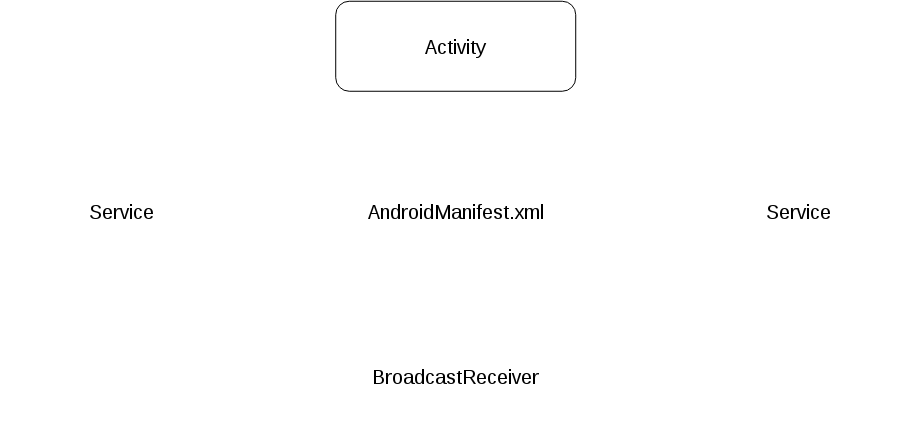

The diagram above was exported from draw.io. Its source (the exported page's mxGraphModel, read from the mxfile embedded in the PNG):
<mxGraphModel dx="1554" dy="801" grid="1" gridSize="10" guides="1" tooltips="1" connect="1" arrows="1" fold="1" page="0" pageScale="1.5" pageWidth="826" pageHeight="1169" background="none" math="0" shadow="0">
  <root>
    <mxCell id="0" style=";html=1;" />
    <mxCell id="1" style=";html=1;" parent="0" />
    <mxCell id="20" style="strokeWidth=1;strokeColor=#FFFFFF;html=1;" parent="1" source="18" target="17" edge="1">
      <mxGeometry relative="1" as="geometry" />
    </mxCell>
    <mxCell id="21" style="strokeWidth=1;strokeColor=#FFFFFF;html=1;" parent="1" source="19" target="17" edge="1">
      <mxGeometry relative="1" as="geometry" />
    </mxCell>
    <mxCell id="17" value="AndroidManifest.xml" style="rounded=1;fillColor=#ffffff;gradientColor=none;gradientDirection=north;fontFamily=Helvetica;fontSize=20;fontColor=#000000;fontStyle=0;shadow=0;strokeColor=#FFFFFF;html=1;strokeWidth=1;" parent="1" vertex="1">
      <mxGeometry x="413" y="270" width="307" height="86" as="geometry" />
    </mxCell>
    <mxCell id="19" value="Service" style="rounded=1;fillColor=#ffffff;gradientColor=none;gradientDirection=north;fontFamily=Helvetica;fontSize=20;fontColor=#000000;fontStyle=0;shadow=0;strokeColor=#FFFFFF;html=1;strokeWidth=1;" parent="1" vertex="1">
      <mxGeometry x="789.2300000000001" y="267.7500000000001" width="240" height="90" as="geometry" />
    </mxCell>
    <mxCell id="18" value="Activity" style="rounded=1;fillColor=#ffffff;gradientDirection=north;fontFamily=Helvetica;fontSize=20;fontColor=#000000;fontStyle=0;shadow=0;strokeColor=#000000;html=1;strokeWidth=1;" parent="1" vertex="1">
      <mxGeometry x="446.23000000000013" y="102.75000000000009" width="240" height="90" as="geometry" />
    </mxCell>
    <mxCell id="26" value="BroadcastReceiver" style="rounded=1;fillColor=#ffffff;gradientColor=none;gradientDirection=north;fontFamily=Helvetica;fontSize=20;fontColor=#000000;fontStyle=0;shadow=0;strokeColor=#FFFFFF;html=1;strokeWidth=1;" vertex="1" parent="1">
      <mxGeometry x="446.23000000000013" y="432.7500000000001" width="240" height="90" as="geometry" />
    </mxCell>
    <mxCell id="27" style="strokeWidth=1;strokeColor=#FFFFFF;html=1;exitX=0.5;exitY=0;entryX=0.5;entryY=1;" edge="1" parent="1" source="26" target="17">
      <mxGeometry x="730" y="323.6461525509344" as="geometry">
        <mxPoint x="872.23" y="324.24486445529556" as="sourcePoint" />
        <mxPoint x="567" y="370" as="targetPoint" />
      </mxGeometry>
    </mxCell>
    <mxCell id="28" value="Service" style="rounded=1;fillColor=#ffffff;gradientColor=none;gradientDirection=north;fontFamily=Helvetica;fontSize=20;fontColor=#000000;fontStyle=0;shadow=0;strokeColor=#FFFFFF;html=1;strokeWidth=1;" vertex="1" parent="1">
      <mxGeometry x="112.23000000000013" y="267.7500000000001" width="240" height="90" as="geometry" />
    </mxCell>
    <mxCell id="29" style="strokeWidth=1;strokeColor=#FFFFFF;html=1;exitX=1;exitY=0.5;entryX=0;entryY=0.5;" edge="1" parent="1" source="28" target="17">
      <mxGeometry x="730" y="323.6461525509344" as="geometry">
        <mxPoint x="872.23" y="324.24486445529556" as="sourcePoint" />
        <mxPoint x="730" y="323.6461525509344" as="targetPoint" />
      </mxGeometry>
    </mxCell>
  </root>
</mxGraphModel>